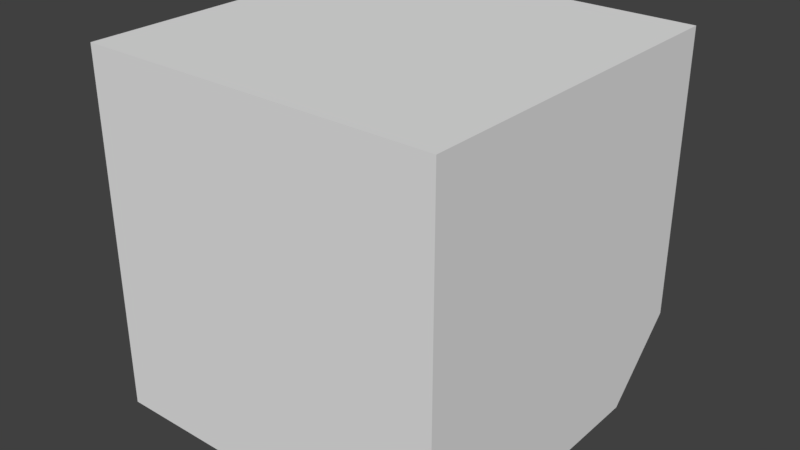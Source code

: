 # Source: CubeBot.blend  (saved by Blender 2.78.0; exported with 4.5.12 LTS)
import bpy
from mathutils import Matrix  # noqa: F401  (used for matrix-valued properties, if any)

bpy.ops.wm.read_factory_settings(use_empty=True)
scene = bpy.context.scene
scene.name = 'Scene'

# ---- collections
col_collection_1 = bpy.data.collections.new('Collection 1'); scene.collection.children.link(col_collection_1)

# ---- materials (node trees are filled in below, after node groups)
mat_material = bpy.data.materials.new('Material')
mat_material.alpha_threshold = 0.0
mat_material.use_transparent_shadow = False
mat_material.roughness = 0.5
mat_material.line_color = (0.0, 0.0, 0.0, 1.0)

# ---- material node trees

# ---- world
world_world = bpy.data.worlds.new('World'); scene.world = world_world
world_world.color = (0.05088, 0.05088, 0.05088)
world_world.use_sun_shadow = False
world_world.sun_shadow_jitter_overblur = 0.0
world_world.cycles.sampling_method = 'MANUAL'

# ---- meshes
me_cube = bpy.data.meshes.new('Cube')
me_cube.from_pydata([(1.0, 0.01743, -1.0), (1.0, 0.01743, 1.0), (-1.0, 0.01743, 1.0), (-1.0, 0.01743, -1.0), (-1.0, 1.617, 1.0), (1.0, 2.017, 1.0), (-0.6, 2.017, 1.0), (1.0, 2.017, -0.6), (1.0, 1.617, -1.0), (-1.0, 1.617, -1.0), (-0.6, 2.017, -0.6)], [], [(0, 1, 2, 3), (7, 10, 6, 5), (0, 8, 7, 5, 1), (9, 4, 6, 10), (2, 4, 9, 3), (8, 0, 3, 9), (10, 7, 8, 9), (1, 5, 6, 4, 2)])
_uv = me_cube.uv_layers.new(name='UVマップ')
_uv.uv.foreach_set('vector', [0.5651, 0.2811, 0.5651, 0.5363, 0.3099, 0.5363, 0.3099, 0.2811, 0.5651, 0.9956, 0.361, 0.9956, 0.361, 0.7914, 0.5651, 0.7914, 0.8202, 0.5363, 0.8202, 0.7404, 0.7692, 0.7914, 0.5651, 0.7914, 0.5651, 0.5363, 0.1295, 0.9208, 0.3099, 0.7404, 0.361, 0.7914, 0.2166, 0.9358, 0.3099, 0.5363, 0.3099, 0.7404, 0.05475, 0.7404, 0.05475, 0.5363, 0.5651, 0.07696, 0.5651, 0.2811, 0.3099, 0.2811, 0.3099, 0.07696, 0.361, 0.004791, 0.5651, 0.004791, 0.5651, 0.07696, 0.3099, 0.07696, 0.5651, 0.5363, 0.5651, 0.7914, 0.361, 0.7914, 0.3099, 0.7404, 0.3099, 0.5363])
me_cube.materials.append(mat_material)
me_cube.use_remesh_preserve_volume = False
me_cube.use_remesh_preserve_attributes = False
me_cube.use_mirror_vertex_groups = False
me_cube.update()

# ---- objects
ob_cube = bpy.data.objects.new('Cube', me_cube)

# ---- transforms, parenting, visibility, modifiers, constraints
ob_cube.location = (0.0, 0.0, 0.0)
ob_cube.lock_rotations_4d = False
ob_cube.empty_display_type = 'ARROWS'
ob_cube.lineart.crease_threshold = 0.0

# ---- collection membership
col_collection_1.objects.link(ob_cube)

# ---- scene / render settings (as saved in the file)
scene.frame_start = 1; scene.frame_end = 250; scene.frame_set(1)
scene.render.engine = 'BLENDER_EEVEE_NEXT'
scene.render.resolution_percentage = 50
scene.render.dither_intensity = 0.0
scene.cycles.use_denoising = False
scene.cycles.samples = 128
scene.cycles.sampling_pattern = 'TABULATED_SOBOL'
scene.cycles.light_sampling_threshold = 0.0
scene.cycles.use_adaptive_sampling = False
scene.cycles.use_light_tree = False
scene.cycles.blur_glossy = 0.0
scene.cycles.sample_clamp_indirect = 0.0
scene.view_settings.view_transform = 'Standard'
bpy.context.view_layer.update()

# ---- added for rendering (the .blend has no active camera and no usable light): camera, sun
cam_auto = bpy.data.cameras.new('AutoCamera')
cam_auto.lens = 50.0
cam_auto.sensor_width = 36.0
cam_auto.clip_end = 1000.0
ob_auto_camera = bpy.data.objects.new('AutoCamera', cam_auto)
scene.collection.objects.link(ob_auto_camera)
ob_auto_camera.location = (3.20507, -2.82865, 2.56406)
ob_auto_camera.rotation_euler = (1.09748, -7.21219e-08, 0.694738)
scene.camera = ob_auto_camera
light_auto_sun = bpy.data.lights.new('AutoSun', 'SUN')
light_auto_sun.energy = 3.0
light_auto_sun.angle = 0.0523599
ob_auto_sun = bpy.data.objects.new('AutoSun', light_auto_sun)
scene.collection.objects.link(ob_auto_sun)
ob_auto_sun.rotation_euler = (0.872665, 0.174533, 0.523599)
bpy.context.view_layer.update()
